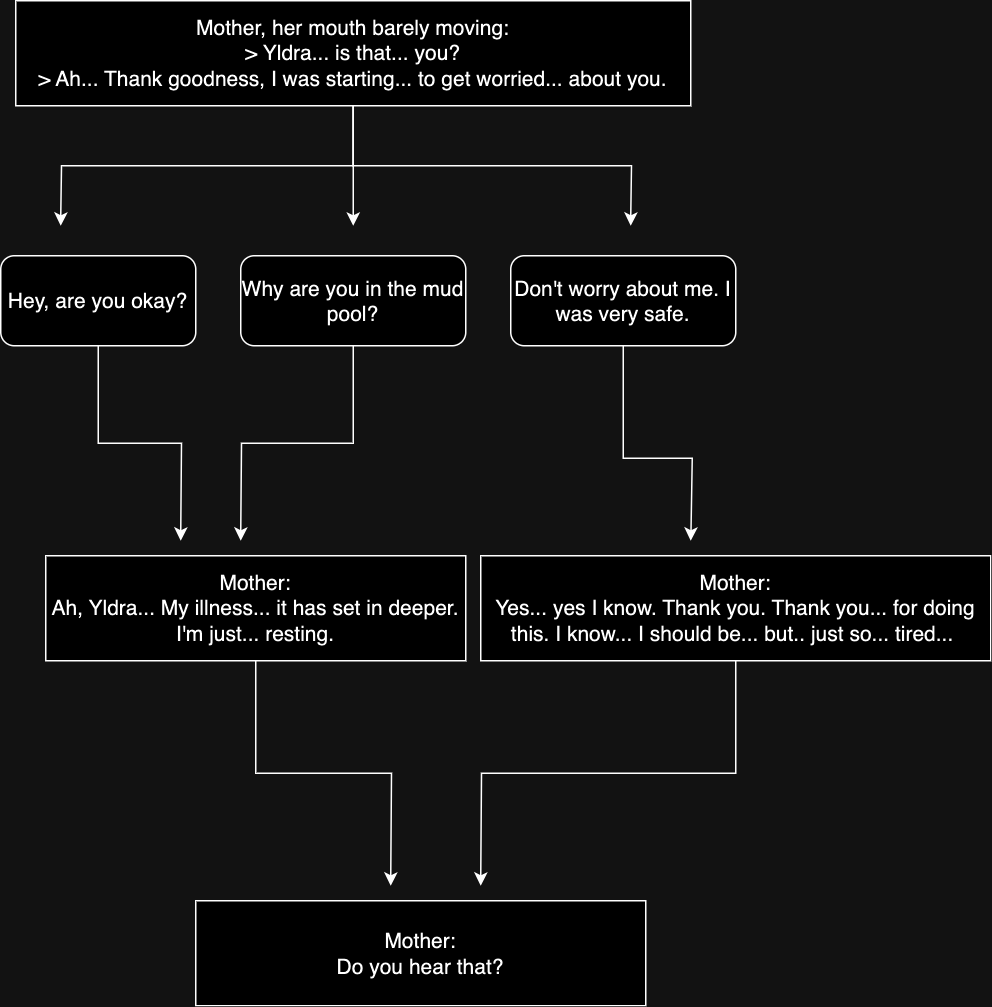

The diagram above was exported from draw.io. Its source (the exported page's mxGraphModel, read from the mxfile embedded in the PNG):
<mxGraphModel dx="1818" dy="981" grid="1" gridSize="10" guides="1" tooltips="1" connect="1" arrows="1" fold="1" page="1" pageScale="1" pageWidth="850" pageHeight="1100" math="0" shadow="0">
  <root>
    <mxCell id="0" />
    <mxCell id="1" parent="0" />
    <mxCell id="k9jql_ZlCxSHMttC4ffV-7" style="edgeStyle=orthogonalEdgeStyle;rounded=0;orthogonalLoop=1;jettySize=auto;html=1;fontSize=14;" parent="1" source="T6d1qMiI7EXMLoJ8Z9sv-1" edge="1">
      <mxGeometry relative="1" as="geometry">
        <mxPoint x="80" y="180" as="targetPoint" />
      </mxGeometry>
    </mxCell>
    <mxCell id="k9jql_ZlCxSHMttC4ffV-8" style="edgeStyle=orthogonalEdgeStyle;rounded=0;orthogonalLoop=1;jettySize=auto;html=1;fontSize=14;" parent="1" source="T6d1qMiI7EXMLoJ8Z9sv-1" edge="1">
      <mxGeometry relative="1" as="geometry">
        <mxPoint x="275" y="180" as="targetPoint" />
      </mxGeometry>
    </mxCell>
    <mxCell id="k9jql_ZlCxSHMttC4ffV-9" style="edgeStyle=orthogonalEdgeStyle;rounded=0;orthogonalLoop=1;jettySize=auto;html=1;fontSize=14;" parent="1" source="T6d1qMiI7EXMLoJ8Z9sv-1" edge="1">
      <mxGeometry relative="1" as="geometry">
        <mxPoint x="460" y="180" as="targetPoint" />
      </mxGeometry>
    </mxCell>
    <mxCell id="T6d1qMiI7EXMLoJ8Z9sv-1" value="&lt;div style=&quot;font-size: 14px;&quot;&gt;Mother, her mouth barely moving:&lt;/div&gt;&lt;div style=&quot;font-size: 14px;&quot;&gt;&lt;span style=&quot;background-color: initial; font-size: 14px;&quot;&gt;&amp;gt; Yldra... is that... you?&lt;/span&gt;&lt;/div&gt;&lt;div style=&quot;font-size: 14px;&quot;&gt;&amp;gt; Ah... Thank goodness, I was starting... to get worried... about you.&lt;/div&gt;" style="rounded=0;whiteSpace=wrap;html=1;fontSize=14;" parent="1" vertex="1">
      <mxGeometry x="50" y="30" width="450" height="70" as="geometry" />
    </mxCell>
    <mxCell id="k9jql_ZlCxSHMttC4ffV-14" style="edgeStyle=orthogonalEdgeStyle;rounded=0;orthogonalLoop=1;jettySize=auto;html=1;fontSize=14;" parent="1" source="k9jql_ZlCxSHMttC4ffV-10" edge="1">
      <mxGeometry relative="1" as="geometry">
        <mxPoint x="160" y="390" as="targetPoint" />
      </mxGeometry>
    </mxCell>
    <mxCell id="k9jql_ZlCxSHMttC4ffV-10" value="Hey, are you okay?" style="rounded=1;whiteSpace=wrap;html=1;fontSize=14;" parent="1" vertex="1">
      <mxGeometry x="40" y="200" width="130" height="60" as="geometry" />
    </mxCell>
    <mxCell id="k9jql_ZlCxSHMttC4ffV-16" style="edgeStyle=orthogonalEdgeStyle;rounded=0;orthogonalLoop=1;jettySize=auto;html=1;fontSize=14;" parent="1" source="k9jql_ZlCxSHMttC4ffV-11" edge="1">
      <mxGeometry relative="1" as="geometry">
        <mxPoint x="200" y="390" as="targetPoint" />
      </mxGeometry>
    </mxCell>
    <mxCell id="k9jql_ZlCxSHMttC4ffV-11" value="Why are you in the mud pool?" style="rounded=1;whiteSpace=wrap;html=1;fontSize=14;" parent="1" vertex="1">
      <mxGeometry x="200" y="200" width="150" height="60" as="geometry" />
    </mxCell>
    <mxCell id="k9jql_ZlCxSHMttC4ffV-18" style="edgeStyle=orthogonalEdgeStyle;rounded=0;orthogonalLoop=1;jettySize=auto;html=1;fontSize=14;" parent="1" source="k9jql_ZlCxSHMttC4ffV-12" edge="1">
      <mxGeometry relative="1" as="geometry">
        <mxPoint x="500" y="390" as="targetPoint" />
        <Array as="points">
          <mxPoint x="455" y="335" />
          <mxPoint x="501" y="335" />
        </Array>
      </mxGeometry>
    </mxCell>
    <mxCell id="k9jql_ZlCxSHMttC4ffV-12" value="Don't worry about me. I was very safe." style="rounded=1;whiteSpace=wrap;html=1;fontSize=14;" parent="1" vertex="1">
      <mxGeometry x="380" y="200" width="150" height="60" as="geometry" />
    </mxCell>
    <mxCell id="k9jql_ZlCxSHMttC4ffV-20" style="edgeStyle=orthogonalEdgeStyle;rounded=0;orthogonalLoop=1;jettySize=auto;html=1;fontSize=14;" parent="1" source="k9jql_ZlCxSHMttC4ffV-17" edge="1">
      <mxGeometry relative="1" as="geometry">
        <mxPoint x="300" y="620" as="targetPoint" />
      </mxGeometry>
    </mxCell>
    <mxCell id="k9jql_ZlCxSHMttC4ffV-17" value="&lt;div style=&quot;font-size: 14px;&quot;&gt;Mother:&lt;/div&gt;&lt;div style=&quot;font-size: 14px;&quot;&gt;Ah, Yldra... My illness... it has set in deeper. I'm just... resting.&lt;/div&gt;" style="rounded=0;whiteSpace=wrap;html=1;fontSize=14;" parent="1" vertex="1">
      <mxGeometry x="70" y="400" width="280" height="70" as="geometry" />
    </mxCell>
    <mxCell id="k9jql_ZlCxSHMttC4ffV-21" style="edgeStyle=orthogonalEdgeStyle;rounded=0;orthogonalLoop=1;jettySize=auto;html=1;fontSize=14;" parent="1" source="k9jql_ZlCxSHMttC4ffV-19" edge="1">
      <mxGeometry relative="1" as="geometry">
        <mxPoint x="360" y="620" as="targetPoint" />
      </mxGeometry>
    </mxCell>
    <mxCell id="k9jql_ZlCxSHMttC4ffV-19" value="&lt;div style=&quot;font-size: 14px;&quot;&gt;Mother:&lt;/div&gt;&lt;div style=&quot;font-size: 14px;&quot;&gt;Yes... yes I know. Thank you. Thank you... for doing this. I know... I should be... but.. just so... tired...&amp;nbsp;&lt;/div&gt;" style="rounded=0;whiteSpace=wrap;html=1;fontSize=14;" parent="1" vertex="1">
      <mxGeometry x="360" y="400" width="340" height="70" as="geometry" />
    </mxCell>
    <mxCell id="k9jql_ZlCxSHMttC4ffV-22" value="&lt;div style=&quot;font-size: 14px;&quot;&gt;Mother:&lt;/div&gt;&lt;div style=&quot;font-size: 14px;&quot;&gt;Do you hear that?&lt;/div&gt;" style="rounded=0;whiteSpace=wrap;html=1;fontSize=14;" parent="1" vertex="1">
      <mxGeometry x="170" y="630" width="300" height="70" as="geometry" />
    </mxCell>
  </root>
</mxGraphModel>